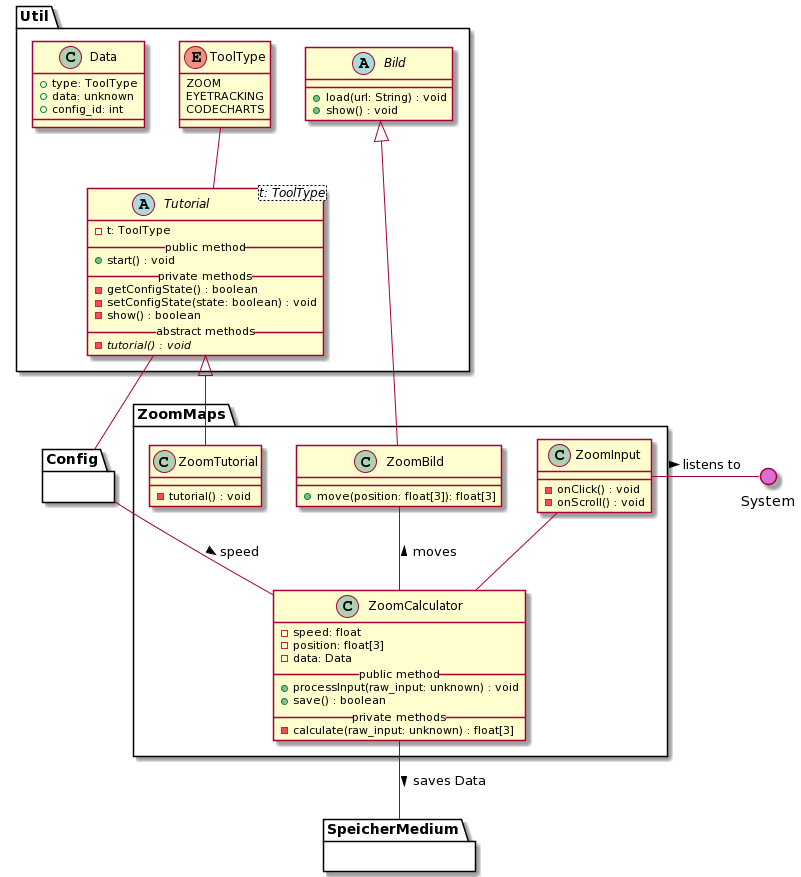

The diagram above was rendered by PlantUML. Its source (embedded in the PNG):
@startuml
' skinparam backgroundColor transparent
() System #DA70D5
top to bottom direction

package Util {
    ' --- TUTORIAL ---
    abstract Tutorial<t: ToolType> {
      - t: ToolType
      __public method__
      + start() : void
      __private methods__
      - getConfigState() : boolean
      - setConfigState(state: boolean) : void
      - show() : boolean
      __abstract methods__
      - {abstract} tutorial() : void
    }

    enum ToolType {
      ZOOM
      EYETRACKING
      CODECHARTS
    }

    ' Interaktionen
    Tutorial -u- ToolType
    Tutorial -d- Config


    ' --- BILD ---

    abstract Bild {
      + load(url: String) : void
      + show() : void
    }

    class Data {
        + type: ToolType
        + data: unknown
        + config_id: int
    }
}



' === ZOOM MAPS ===
package ZoomMaps {

    ' Zoom Input
    class ZoomInput {
        - onClick() : void
        - onScroll() : void
    }

    ' Zoom Tutorial
    class ZoomTutorial {
        - tutorial() : void
    }

    ' Zoom Calculator
    class ZoomCalculator {
        - speed: float
        - position: float[3]
        - data: Data
        __public method__
        + processInput(raw_input: unknown) : void
        + save() : boolean
        __private methods__
        - calculate(raw_input: unknown) : float[3]
    }

    ' Zoom Bild
    class ZoomBild {
        + move(position: float[3]): float[3]
    }


    ' Vererbungen
    Bild <|-- ZoomBild
    Tutorial <|-- ZoomTutorial

    ' Interaktionen
    ZoomInput -d- ZoomCalculator
    ZoomCalculator  -u- ZoomBild : > moves

    ' Andere Module
    ZoomCalculator -- SpeicherMedium : > saves Data
    ZoomCalculator -l- Config : < speed
    ZoomInput -r- System : > listens to

}

' Blackboxen / Andere Module
package Config {}

package SpeicherMedium {}
@enduml